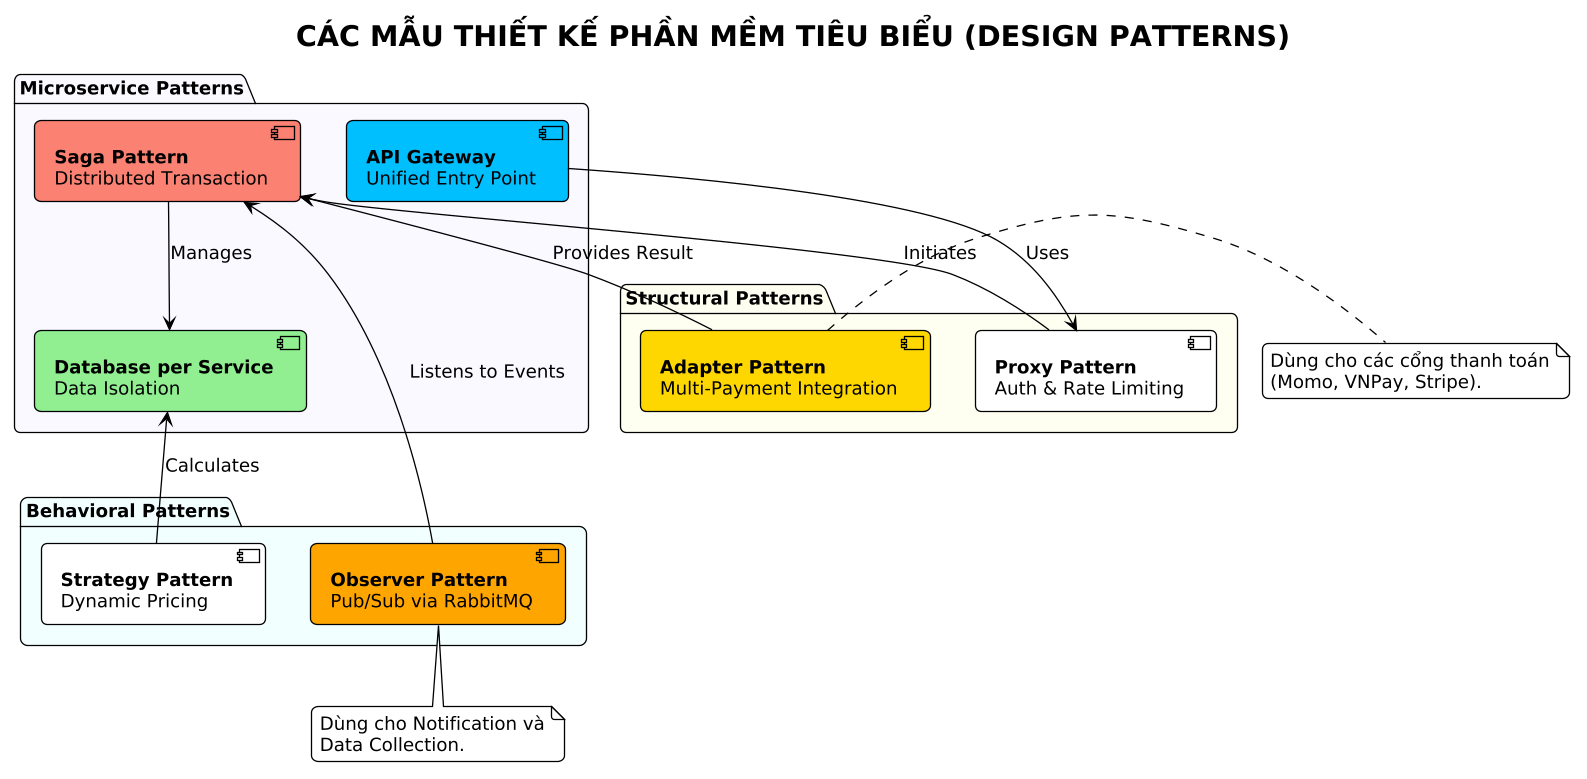

The diagram above was rendered by PlantUML. Its source (embedded in the PNG):
@startuml
!theme plain
scale 1.3
skinparam defaultFontSize 14
skinparam shadowing false
skinparam roundcorner 10

title CÁC MẪU THIẾT KẾ PHẦN MỀM TIÊU BIỂU (DESIGN PATTERNS)

' --- 1. ARCHITECTURAL PATTERNS ---
package "Microservice Patterns" #GhostWhite {
    [**API Gateway**\nUnified Entry Point] as gw #DeepSkyBlue
    [**Saga Pattern**\nDistributed Transaction] as saga #Salmon
    [**Database per Service**\nData Isolation] as dbps #LightGreen
}

' --- 2. STRUCTURAL PATTERNS ---
package "Structural Patterns" #Ivory {
    [**Adapter Pattern**\nMulti-Payment Integration] as adapter #Gold
    [**Proxy Pattern**\nAuth & Rate Limiting] as proxy #White
}

' --- 3. BEHAVIORAL PATTERNS ---
package "Behavioral Patterns" #Azure {
    [**Observer Pattern**\nPub/Sub via RabbitMQ] as obs #Orange
    [**Strategy Pattern**\nDynamic Pricing] as strategy #White
}

' --- MINH HỌA TƯƠNG TÁC ---
gw -down-> proxy : Uses
proxy -down-> saga : Initiates
saga -down-> dbps : Manages
adapter -up-> saga : Provides Result
obs -left-> saga : Listens to Events
strategy -up-> dbps : Calculates

note right of adapter : Dùng cho các cổng thanh toán\n(Momo, VNPay, Stripe).
note bottom of obs : Dùng cho Notification và\nData Collection.
@enduml